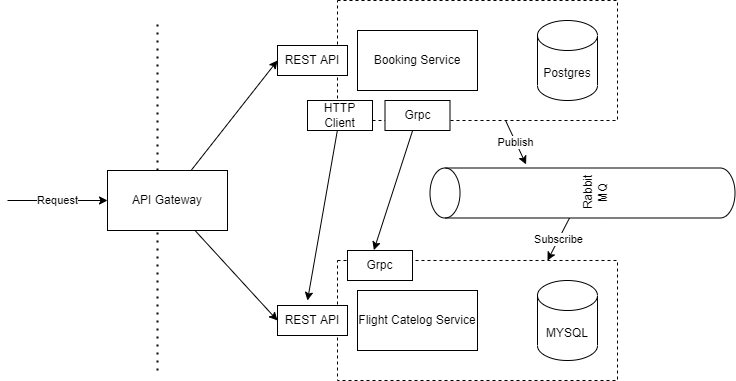

The diagram above was exported from draw.io. Its source (the exported page's mxGraphModel, read from the mxfile embedded in the PNG):
<mxGraphModel dx="760" dy="462" grid="1" gridSize="10" guides="1" tooltips="1" connect="1" arrows="1" fold="1" page="1" pageScale="1" pageWidth="850" pageHeight="1100" math="0" shadow="0">
  <root>
    <mxCell id="0" />
    <mxCell id="1" parent="0" />
    <mxCell id="11" value="Publish" style="edgeStyle=none;html=1;entryX=1.072;entryY=0.315;entryDx=0;entryDy=0;entryPerimeter=0;" edge="1" parent="1" source="9" target="10">
      <mxGeometry relative="1" as="geometry" />
    </mxCell>
    <mxCell id="9" value="" style="rounded=0;whiteSpace=wrap;html=1;dashed=1;" vertex="1" parent="1">
      <mxGeometry x="380" y="10" width="280" height="120" as="geometry" />
    </mxCell>
    <mxCell id="8" value="" style="rounded=0;whiteSpace=wrap;html=1;dashed=1;" vertex="1" parent="1">
      <mxGeometry x="380" y="270" width="280" height="120" as="geometry" />
    </mxCell>
    <mxCell id="2" value="" style="endArrow=none;dashed=1;html=1;dashPattern=1 3;strokeWidth=2;" edge="1" parent="1">
      <mxGeometry width="50" height="50" relative="1" as="geometry">
        <mxPoint x="200" y="380" as="sourcePoint" />
        <mxPoint x="200" y="30" as="targetPoint" />
      </mxGeometry>
    </mxCell>
    <mxCell id="15" style="edgeStyle=none;html=1;entryX=0;entryY=0.5;entryDx=0;entryDy=0;" edge="1" parent="1" source="3" target="14">
      <mxGeometry relative="1" as="geometry" />
    </mxCell>
    <mxCell id="16" style="edgeStyle=none;html=1;entryX=0;entryY=0.5;entryDx=0;entryDy=0;" edge="1" parent="1" source="3" target="13">
      <mxGeometry relative="1" as="geometry" />
    </mxCell>
    <mxCell id="3" value="API Gateway" style="rounded=0;whiteSpace=wrap;html=1;" vertex="1" parent="1">
      <mxGeometry x="150" y="180" width="120" height="60" as="geometry" />
    </mxCell>
    <mxCell id="4" value="Booking Service" style="rounded=0;whiteSpace=wrap;html=1;" vertex="1" parent="1">
      <mxGeometry x="400" y="40" width="120" height="60" as="geometry" />
    </mxCell>
    <mxCell id="5" value="Flight Catelog Service" style="rounded=0;whiteSpace=wrap;html=1;" vertex="1" parent="1">
      <mxGeometry x="400" y="300" width="120" height="60" as="geometry" />
    </mxCell>
    <mxCell id="6" value="Postgres" style="shape=cylinder3;whiteSpace=wrap;html=1;boundedLbl=1;backgroundOutline=1;size=15;" vertex="1" parent="1">
      <mxGeometry x="580" y="30" width="60" height="80" as="geometry" />
    </mxCell>
    <mxCell id="7" value="MYSQL" style="shape=cylinder3;whiteSpace=wrap;html=1;boundedLbl=1;backgroundOutline=1;size=15;" vertex="1" parent="1">
      <mxGeometry x="580" y="290" width="60" height="80" as="geometry" />
    </mxCell>
    <mxCell id="12" value="Subscribe" style="edgeStyle=none;html=1;entryX=0.75;entryY=0;entryDx=0;entryDy=0;" edge="1" parent="1" source="10" target="8">
      <mxGeometry relative="1" as="geometry" />
    </mxCell>
    <mxCell id="10" value="Rabbit MQ" style="shape=cylinder3;whiteSpace=wrap;html=1;boundedLbl=1;backgroundOutline=1;size=15;rotation=-90;" vertex="1" parent="1">
      <mxGeometry x="600" y="50" width="50" height="305" as="geometry" />
    </mxCell>
    <mxCell id="13" value="REST API" style="rounded=0;whiteSpace=wrap;html=1;" vertex="1" parent="1">
      <mxGeometry x="320" y="315" width="70" height="30" as="geometry" />
    </mxCell>
    <mxCell id="14" value="REST API" style="rounded=0;whiteSpace=wrap;html=1;" vertex="1" parent="1">
      <mxGeometry x="320" y="55" width="70" height="30" as="geometry" />
    </mxCell>
    <mxCell id="17" value="Request" style="endArrow=classic;html=1;entryX=0;entryY=0.5;entryDx=0;entryDy=0;" edge="1" parent="1" target="3">
      <mxGeometry width="50" height="50" relative="1" as="geometry">
        <mxPoint x="50" y="210" as="sourcePoint" />
        <mxPoint x="100" y="180" as="targetPoint" />
      </mxGeometry>
    </mxCell>
    <mxCell id="19" style="edgeStyle=none;html=1;" edge="1" parent="1" source="18">
      <mxGeometry relative="1" as="geometry">
        <mxPoint x="350" y="310" as="targetPoint" />
      </mxGeometry>
    </mxCell>
    <mxCell id="18" value="HTTP Client" style="rounded=0;whiteSpace=wrap;html=1;" vertex="1" parent="1">
      <mxGeometry x="350" y="110" width="65" height="30" as="geometry" />
    </mxCell>
    <mxCell id="23" style="edgeStyle=none;html=1;entryX=0.406;entryY=-0.013;entryDx=0;entryDy=0;entryPerimeter=0;" edge="1" parent="1" source="20" target="21">
      <mxGeometry relative="1" as="geometry" />
    </mxCell>
    <mxCell id="20" value="Grpc" style="rounded=0;whiteSpace=wrap;html=1;" vertex="1" parent="1">
      <mxGeometry x="427.5" y="110" width="65" height="30" as="geometry" />
    </mxCell>
    <mxCell id="21" value="Grpc" style="rounded=0;whiteSpace=wrap;html=1;" vertex="1" parent="1">
      <mxGeometry x="390" y="260" width="65" height="30" as="geometry" />
    </mxCell>
  </root>
</mxGraphModel>